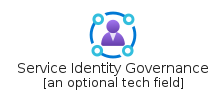

The diagram above was rendered by PlantUML. Its source (embedded in the PNG):
@startuml
' configures the library
!global $INCLUSION_MODE="local"
!global $LIB_BASE_LOCATION="../../.."
' loads the library
!include $LIB_BASE_LOCATION/bootstrap.puml
' loads the azure-v2 bootstrap
include('azure-v2/bootstrap')
' loads the ServiceIdentityGovernance element
include('azure-v2/Item/Identity/ServiceIdentityGovernance')
ServiceIdentityGovernance('service_identity_governance', 'Service Identity Governance', 'an optional tech field')
@enduml